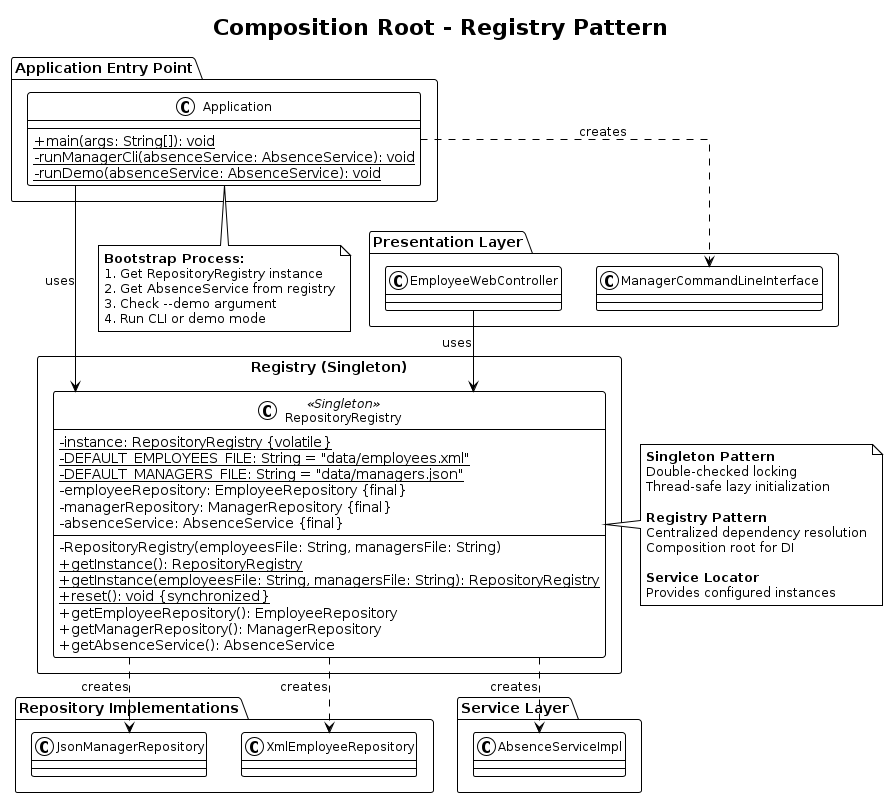

The diagram above was rendered by PlantUML. Its source (embedded in the PNG):
@startuml Registry Singleton
!theme plain
skinparam classAttributeIconSize 0
skinparam classFontSize 12
skinparam packageFontSize 14
skinparam linetype ortho

title Composition Root - Registry Pattern

package "Registry (Singleton)" <<Rectangle>> {

    class RepositoryRegistry <<Singleton>> {
        {static} -instance: RepositoryRegistry {volatile}
        {static} -DEFAULT_EMPLOYEES_FILE: String = "data/employees.xml"
        {static} -DEFAULT_MANAGERS_FILE: String = "data/managers.json"
        -employeeRepository: EmployeeRepository {final}
        -managerRepository: ManagerRepository {final}
        -absenceService: AbsenceService {final}
        --
        -RepositoryRegistry(employeesFile: String, managersFile: String)
        {static} +getInstance(): RepositoryRegistry
        {static} +getInstance(employeesFile: String, managersFile: String): RepositoryRegistry
        {static} +reset(): void {synchronized}
        +getEmployeeRepository(): EmployeeRepository
        +getManagerRepository(): ManagerRepository
        +getAbsenceService(): AbsenceService
    }
}

package "Application Entry Point" {
    class Application {
        {static} +main(args: String[]): void
        {static} -runManagerCli(absenceService: AbsenceService): void
        {static} -runDemo(absenceService: AbsenceService): void
    }
}

package "Repository Implementations" {
    class XmlEmployeeRepository
    class JsonManagerRepository
}

package "Service Layer" {
    class AbsenceServiceImpl
}

package "Presentation Layer" {
    class ManagerCommandLineInterface
    class EmployeeWebController
}

' Creation relationships
RepositoryRegistry ..> XmlEmployeeRepository : creates
RepositoryRegistry ..> JsonManagerRepository : creates
RepositoryRegistry ..> AbsenceServiceImpl : creates

Application --> RepositoryRegistry : uses
Application ..> ManagerCommandLineInterface : creates
EmployeeWebController --> RepositoryRegistry : uses

note right of RepositoryRegistry
  <b>Singleton Pattern</b>
  Double-checked locking
  Thread-safe lazy initialization

  <b>Registry Pattern</b>
  Centralized dependency resolution
  Composition root for DI

  <b>Service Locator</b>
  Provides configured instances
end note

note bottom of Application
  <b>Bootstrap Process:</b>
  1. Get RepositoryRegistry instance
  2. Get AbsenceService from registry
  3. Check --demo argument
  4. Run CLI or demo mode
end note

@enduml